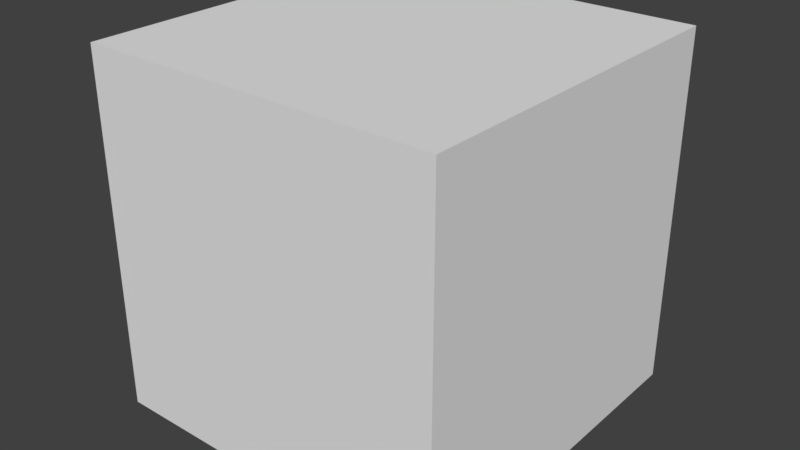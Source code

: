 # Source: Cube.blend  (saved by Blender 2.90.8; exported with 4.5.12 LTS)
import bpy
from mathutils import Matrix  # noqa: F401  (used for matrix-valued properties, if any)

bpy.ops.wm.read_factory_settings(use_empty=True)
scene = bpy.context.scene
scene.name = 'Scene'

# ---- collections
col_collection_1 = bpy.data.collections.new('Collection 1'); scene.collection.children.link(col_collection_1)

# ---- world
world_world = bpy.data.worlds.new('World'); scene.world = world_world
world_world.color = (0.05088, 0.05088, 0.05088)
world_world.use_sun_shadow = False
world_world.sun_shadow_jitter_overblur = 0.0
world_world.cycles.sampling_method = 'MANUAL'

# ---- meshes
me_cube_001 = bpy.data.meshes.new('Cube.001')
me_cube_001.from_pydata([(-1.0, -1.0, -1.0), (-1.0, -1.0, 1.0), (-1.0, 1.0, -1.0), (-1.0, 1.0, 1.0), (1.0, -1.0, -1.0), (1.0, -1.0, 1.0), (1.0, 1.0, -1.0), (1.0, 1.0, 1.0)], [], [(0, 1, 3, 2), (2, 3, 7, 6), (6, 7, 5, 4), (4, 5, 1, 0), (2, 6, 4, 0), (7, 3, 1, 5)])
_uv = me_cube_001.uv_layers.new(name='UVMap')
_uv.uv.foreach_set('vector', [0.375, 0.0, 0.625, 0.0, 0.625, 0.25, 0.375, 0.25, 0.375, 0.25, 0.625, 0.25, 0.625, 0.5, 0.375, 0.5, 0.375, 0.5, 0.625, 0.5, 0.625, 0.75, 0.375, 0.75, 0.375, 0.75, 0.625, 0.75, 0.625, 1.0, 0.375, 1.0, 0.125, 0.5, 0.375, 0.5, 0.375, 0.75, 0.125, 0.75, 0.625, 0.5, 0.875, 0.5, 0.875, 0.75, 0.625, 0.75])
me_cube_001.use_remesh_fix_poles = True
me_cube_001.use_remesh_preserve_attributes = False
me_cube_001.use_mirror_vertex_groups = False
me_cube_001.update()

# ---- objects
ob_cube = bpy.data.objects.new('Cube', me_cube_001)

# ---- transforms, parenting, visibility, modifiers, constraints
ob_cube.location = (0.0, 0.0, 0.0)
ob_cube.lineart.crease_threshold = 0.0

# ---- collection membership
scene.collection.objects.link(ob_cube)

# ---- scene / render settings (as saved in the file)
scene.frame_start = 1; scene.frame_end = 250; scene.frame_set(1)
scene.render.engine = 'BLENDER_EEVEE_NEXT'
scene.render.resolution_percentage = 50
scene.render.dither_intensity = 0.0
scene.cycles.use_denoising = False
scene.cycles.samples = 128
scene.cycles.sampling_pattern = 'TABULATED_SOBOL'
scene.cycles.light_sampling_threshold = 0.0
scene.cycles.use_adaptive_sampling = False
scene.cycles.use_light_tree = False
scene.cycles.blur_glossy = 0.0
scene.cycles.sample_clamp_indirect = 0.0
scene.view_settings.view_transform = 'Standard'
bpy.context.view_layer.update()

# ---- added for rendering (the .blend has no active camera and no usable light): camera, sun
cam_auto = bpy.data.cameras.new('AutoCamera')
cam_auto.lens = 50.0
cam_auto.sensor_width = 36.0
cam_auto.clip_end = 1000.0
ob_auto_camera = bpy.data.objects.new('AutoCamera', cam_auto)
scene.collection.objects.link(ob_auto_camera)
ob_auto_camera.location = (3.20507, -3.84609, 2.56406)
ob_auto_camera.rotation_euler = (1.09748, -7.21219e-08, 0.694738)
scene.camera = ob_auto_camera
light_auto_sun = bpy.data.lights.new('AutoSun', 'SUN')
light_auto_sun.energy = 3.0
light_auto_sun.angle = 0.0523599
ob_auto_sun = bpy.data.objects.new('AutoSun', light_auto_sun)
scene.collection.objects.link(ob_auto_sun)
ob_auto_sun.rotation_euler = (0.872665, 0.174533, 0.523599)
bpy.context.view_layer.update()
